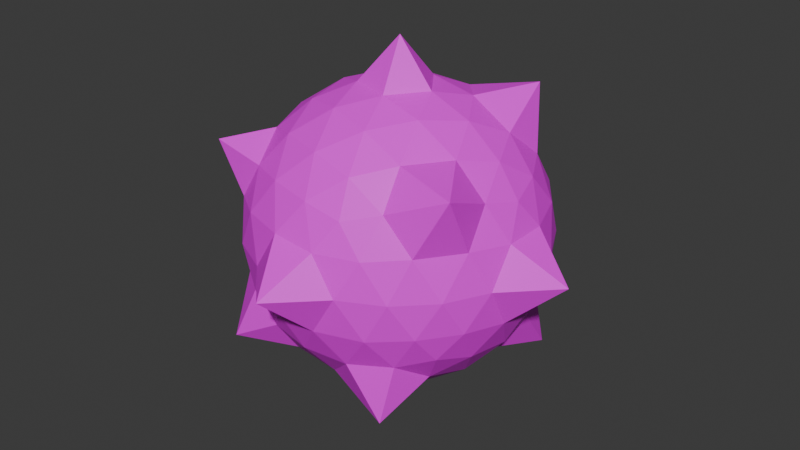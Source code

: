 # Source: player_4.blend  (saved by Blender 4.3.34; exported with 4.5.12 LTS)
import bpy
from mathutils import Matrix  # noqa: F401  (used for matrix-valued properties, if any)

bpy.ops.wm.read_factory_settings(use_empty=True)
scene = bpy.context.scene
scene.name = 'Scene'

# ---- collections
col_collection = bpy.data.collections.new('Collection'); scene.collection.children.link(col_collection)

# ---- images (referenced by path relative to the original .blend; pixels are not part of the script)
import os
ASSET_DIR = os.environ.get("B2B_ASSET_DIR", "")  # directory of the original .blend (textures are referenced by path, not embedded)
HERE = os.path.dirname(os.path.abspath(__file__))  # packed textures are extracted next to this script under _unpacked/

def load_image(name, relpath, width, height, colorspace="sRGB"):
    """Load a texture the original file referenced (path relative to the .blend, or extracted next to this script)."""
    p = next((c for c in (os.path.join(HERE, relpath), os.path.join(ASSET_DIR, relpath)) if relpath and os.path.exists(c)), "")
    if p:
        img = bpy.data.images.load(p, check_existing=True)
        img.name = name
    else:  # same state as the original file: an image datablock whose file is absent (Cycles renders it pink)
        img = bpy.data.images.new(name, width, height)
        img.source = "FILE"
        img.filepath = "//" + (relpath or name)
    img.colorspace_settings.name = colorspace
    return img
img_color_palette_png_001 = load_image('color-palette.png.001', 'color-palette.png', 1024, 1024, 'sRGB')

# ---- materials (node trees are filled in below, after node groups)
mat_material = bpy.data.materials.new('Material')
mat_material.alpha_threshold = 0.0
mat_material.roughness = 0.5
mat_material.line_color = (0.0, 0.0, 0.0, 1.0)

# ---- material node trees
mat_material.use_nodes = True; mat_material.node_tree.nodes.clear()
_N = mat_material.node_tree.nodes; _L = mat_material.node_tree.links
n0 = _N.new('ShaderNodeOutputMaterial'); n0.name = 'Material Output'; n0.location = (300, 300)
n1 = _N.new('ShaderNodeBsdfPrincipled'); n1.name = 'Principled BSDF'; n1.location = (10, 300)
n1.inputs[3].default_value = 1.45
n2 = _N.new('ShaderNodeTexImage'); n2.name = 'Image Texture'; n2.location = (-280, 260)
n2.image = img_color_palette_png_001
_L.new(n1.outputs[0], n0.inputs[0])
_L.new(n2.outputs[0], n1.inputs[0])
n0.is_active_output = True

# ---- world
world_world = bpy.data.worlds.new('World'); scene.world = world_world
world_world.use_nodes = True; world_world.node_tree.nodes.clear()
_N = world_world.node_tree.nodes; _L = world_world.node_tree.links
n0 = _N.new('ShaderNodeOutputWorld'); n0.name = 'World Output'; n0.location = (300, 300)
n1 = _N.new('ShaderNodeBackground'); n1.name = 'Background'; n1.location = (10, 300)
n1.inputs[0].default_value = (0.05088, 0.05088, 0.05088, 1.0)
_L.new(n1.outputs[0], n0.inputs[0])
n0.is_active_output = True
world_world.color = (0.05088, 0.05088, 0.05088)
world_world.sun_shadow_jitter_overblur = 0.0

# ---- meshes
me_icosphere = bpy.data.meshes.new('Icosphere')
me_icosphere.from_pydata([(0.006016, 0.003369, -1.258), (0.7236, -0.5257, -0.4472), (-0.2764, -0.8506, -0.4472), (-0.8944, 0.0, -0.4472), (-0.2764, 0.8506, -0.4472), (0.7236, 0.5257, -0.4472), (0.2764, -0.8506, 0.4472), (-0.9075, -0.6603, 0.5685), (-0.7236, 0.5257, 0.4472), (0.2764, 0.8506, 0.4472), (0.8944, 0.0, 0.4472), (0.006016, 0.003369, 1.266), (-0.2328, -0.7166, -0.6575), (-0.1625, -0.5, -0.8507), (-0.07761, -0.2389, -0.9679), (0.2032, -0.1476, -0.9679), (0.4253, -0.309, -0.8507), (0.6095, -0.4429, -0.6575), (0.5319, -0.6817, -0.5023), (0.2629, -0.809, -0.5257), (-0.02964, -0.8642, -0.5023), (0.8127, 0.2952, -0.5023), (0.8506, 0.0, -0.5257), (0.8127, -0.2952, -0.5023), (0.2032, 0.1476, -0.9679), (0.4253, 0.309, -0.8507), (0.7755, 0.5624, -0.8261), (-0.7534, 0.0, -0.6575), (-0.5257, 0.0, -0.8507), (-0.2511, 0.0, -0.9679), (-0.6049, -0.9012, -0.6302), (-0.6882, -0.5, -0.5257), (-0.8311, -0.2389, -0.5023), (-0.2328, 0.7166, -0.6575), (-0.1625, 0.5, -0.8507), (-0.07761, 0.2389, -0.9679), (-0.8311, 0.2389, -0.5023), (-0.8628, 0.6346, -0.6597), (-0.484, 0.7166, -0.5023), (-0.02964, 0.8642, -0.5023), (0.2629, 0.809, -0.5257), (0.5319, 0.6817, -0.5023), (0.9566, -0.1476, 0.2511), (0.9511, -0.309, -1.752e-08), (0.8607, -0.4429, -0.2512), (0.8607, 0.4429, -0.2512), (0.9511, 0.309, 1.752e-08), (0.9566, 0.1476, 0.2511), (0.1552, -0.9554, 0.2512), (0.006016, -1.259, 0.003941), (-0.1552, -0.9554, -0.2512), (0.6872, -0.6817, -0.2512), (0.5878, -0.809, 1.752e-08), (0.436, -0.8642, 0.2512), (-0.8607, -0.4429, 0.2512), (-0.9511, -0.309, -1.752e-08), (-0.9566, -0.1476, -0.2511), (-0.436, -0.8642, -0.2512), (-0.5878, -0.809, 1.752e-08), (-0.6872, -0.6817, 0.2512), (-0.6872, 0.6817, 0.2512), (-0.5878, 0.809, -1.752e-08), (-0.436, 0.8642, -0.2512), (-0.9566, 0.1476, -0.2511), (-0.9511, 0.309, 1.752e-08), (-0.8607, 0.4429, 0.2512), (0.436, 0.8642, 0.2512), (0.5878, 0.809, -1.752e-08), (0.6872, 0.6817, -0.2512), (-0.1552, 0.9554, -0.2512), (0.006016, 1.266, 0.003942), (0.1552, 0.9554, 0.2512), (0.8311, -0.2389, 0.5023), (0.8748, -0.6278, 0.6676), (0.484, -0.7166, 0.5023), (0.02964, -0.8642, 0.5023), (-0.2629, -0.809, 0.5257), (-0.5319, -0.6817, 0.5023), (-0.8127, -0.2952, 0.5023), (-0.8506, 0.0, 0.5257), (-0.8127, 0.2952, 0.5023), (-0.6655, 0.864, 0.638), (-0.2629, 0.809, 0.5257), (0.02964, 0.8642, 0.5023), (0.484, 0.7166, 0.5023), (0.6882, 0.5, 0.5257), (0.8311, 0.2389, 0.5023), (0.07761, -0.2389, 0.9679), (0.1625, -0.5, 0.8507), (0.2328, -0.7166, 0.6575), (0.7534, 0.0, 0.6575), (0.5257, 0.0, 0.8507), (0.2511, 0.0, 0.9679), (-0.2032, -0.1476, 0.9679), (-0.4253, -0.309, 0.8507), (-0.6095, -0.4429, 0.6575), (-0.2032, 0.1476, 0.9679), (-0.4253, 0.309, 0.8507), (-0.6095, 0.4429, 0.6575), (0.07761, 0.2389, 0.9679), (0.1625, 0.5, 0.8507), (0.2328, 0.7166, 0.6575), (0.3618, 0.2629, 0.8944), (0.6382, 0.2629, 0.7236), (0.5706, 0.667, 0.9174), (-0.1382, 0.4253, 0.8944), (-0.05279, 0.6882, 0.7236), (-0.3618, 0.5878, 0.7236), (-0.4472, 0.0, 0.8944), (-0.6708, 0.1625, 0.7236), (-0.6708, -0.1625, 0.7236), (-0.1382, -0.4253, 0.8944), (-0.3618, -0.5878, 0.7236), (-0.05279, -0.6882, 0.7236), (0.3618, -0.2629, 0.8944), (0.4472, -0.5257, 0.7236), (0.6382, -0.2629, 0.7236), (0.8618, 0.4253, 0.2764), (0.809, 0.5878, 0.0), (0.6708, 0.6882, 0.2764), (-0.1382, 0.9511, 0.2764), (-0.309, 0.9511, -4.92e-07), (-0.4472, 0.8506, 0.2764), (-0.9472, 0.1625, 0.2764), (-1.256, 0.003369, 0.003942), (-0.9472, -0.1625, 0.2764), (-0.4472, -0.8506, 0.2764), (-0.309, -0.9511, -7.872e-07), (-0.1382, -0.9511, 0.2764), (0.6708, -0.6882, 0.2764), (0.809, -0.5878, -1.902e-06), (0.8618, -0.4253, 0.2764), (0.309, 0.9511, -2.615e-14), (0.4472, 0.8506, -0.2764), (0.1382, 0.9511, -0.2764), (-0.809, 0.5878, -7.845e-14), (-0.6708, 0.6882, -0.2764), (-0.8618, 0.4253, -0.2764), (-0.809, -0.5878, 8.031e-14), (-0.8618, -0.4253, -0.2764), (-0.6708, -0.6882, -0.2764), (0.309, -0.9511, 2.802e-14), (0.1382, -0.9511, -0.2764), (0.4472, -0.8506, -0.2764), (1.268, 0.003369, 0.003941), (0.9472, -0.1625, -0.2764), (0.9472, 0.1625, -0.2764), (0.3618, 0.5878, -0.7236), (0.1382, 0.4253, -0.8944), (0.05279, 0.6882, -0.7236), (-0.4472, 0.5257, -0.7236), (-0.3618, 0.2629, -0.8944), (-0.6382, 0.2629, -0.7236), (-0.6382, -0.2629, -0.7236), (-0.3618, -0.2629, -0.8944), (-0.4472, -0.5257, -0.7236), (0.6708, 0.1625, -0.7236), (0.6708, -0.1625, -0.7236), (0.4472, -7.38e-07, -0.8944), (0.05279, -0.6882, -0.7236), (0.1382, -0.4253, -0.8944), (0.4628, -0.7386, -0.9095)], [], [(0, 15, 14), (1, 17, 23), (0, 14, 29), (0, 29, 35), (0, 35, 24), (1, 23, 44), (2, 20, 50), (3, 32, 56), (4, 38, 62), (5, 41, 68), (1, 44, 51), (2, 50, 57), (3, 56, 63), (4, 62, 69), (5, 68, 45), (6, 74, 89), (7, 77, 95), (8, 80, 98), (9, 83, 101), (10, 86, 90), (92, 99, 11), (91, 102, 92), (90, 103, 91), (92, 102, 99), (102, 100, 99), (91, 103, 102), (103, 104, 102), (102, 104, 100), (104, 101, 100), (90, 86, 103), (86, 85, 103), (103, 85, 104), (85, 84, 104), (104, 84, 101), (84, 9, 101), (99, 96, 11), (100, 105, 99), (101, 106, 100), (99, 105, 96), (105, 97, 96), (100, 106, 105), (106, 107, 105), (105, 107, 97), (107, 98, 97), (101, 83, 106), (83, 82, 106), (106, 82, 107), (82, 81, 107), (107, 81, 98), (81, 8, 98), (96, 93, 11), (97, 108, 96), (98, 109, 97), (96, 108, 93), (108, 94, 93), (97, 109, 108), (109, 110, 108), (108, 110, 94), (110, 95, 94), (98, 80, 109), (80, 79, 109), (109, 79, 110), (79, 78, 110), (110, 78, 95), (78, 7, 95), (93, 87, 11), (94, 111, 93), (95, 112, 94), (93, 111, 87), (111, 88, 87), (94, 112, 111), (112, 113, 111), (111, 113, 88), (113, 89, 88), (95, 77, 112), (77, 76, 112), (112, 76, 113), (76, 75, 113), (113, 75, 89), (75, 6, 89), (87, 92, 11), (88, 114, 87), (89, 115, 88), (87, 114, 92), (114, 91, 92), (88, 115, 114), (115, 116, 114), (114, 116, 91), (116, 90, 91), (89, 74, 115), (74, 73, 115), (115, 73, 116), (73, 72, 116), (116, 72, 90), (72, 10, 90), (47, 86, 10), (46, 117, 47), (45, 118, 46), (47, 117, 86), (117, 85, 86), (46, 118, 117), (118, 119, 117), (117, 119, 85), (119, 84, 85), (45, 68, 118), (68, 67, 118), (118, 67, 119), (67, 66, 119), (119, 66, 84), (66, 9, 84), (71, 83, 9), (70, 120, 71), (69, 121, 70), (71, 120, 83), (120, 82, 83), (70, 121, 120), (121, 122, 120), (120, 122, 82), (122, 81, 82), (69, 62, 121), (62, 61, 121), (121, 61, 122), (61, 60, 122), (122, 60, 81), (60, 8, 81), (65, 80, 8), (64, 123, 65), (63, 124, 64), (65, 123, 80), (123, 79, 80), (64, 124, 123), (124, 125, 123), (123, 125, 79), (125, 78, 79), (63, 56, 124), (56, 55, 124), (124, 55, 125), (55, 54, 125), (125, 54, 78), (54, 7, 78), (59, 77, 7), (58, 126, 59), (57, 127, 58), (59, 126, 77), (126, 76, 77), (58, 127, 126), (127, 128, 126), (126, 128, 76), (128, 75, 76), (57, 50, 127), (50, 49, 127), (127, 49, 128), (49, 48, 128), (128, 48, 75), (48, 6, 75), (53, 74, 6), (52, 129, 53), (51, 130, 52), (53, 129, 74), (129, 73, 74), (52, 130, 129), (130, 131, 129), (129, 131, 73), (131, 72, 73), (51, 44, 130), (44, 43, 130), (130, 43, 131), (43, 42, 131), (131, 42, 72), (42, 10, 72), (66, 71, 9), (67, 132, 66), (68, 133, 67), (66, 132, 71), (132, 70, 71), (67, 133, 132), (133, 134, 132), (132, 134, 70), (134, 69, 70), (68, 41, 133), (41, 40, 133), (133, 40, 134), (40, 39, 134), (134, 39, 69), (39, 4, 69), (60, 65, 8), (61, 135, 60), (62, 136, 61), (60, 135, 65), (135, 64, 65), (61, 136, 135), (136, 137, 135), (135, 137, 64), (137, 63, 64), (62, 38, 136), (38, 37, 136), (136, 37, 137), (37, 36, 137), (137, 36, 63), (36, 3, 63), (54, 59, 7), (55, 138, 54), (56, 139, 55), (54, 138, 59), (138, 58, 59), (55, 139, 138), (139, 140, 138), (138, 140, 58), (140, 57, 58), (56, 32, 139), (32, 31, 139), (139, 31, 140), (31, 30, 140), (140, 30, 57), (30, 2, 57), (48, 53, 6), (49, 141, 48), (50, 142, 49), (48, 141, 53), (141, 52, 53), (49, 142, 141), (142, 143, 141), (141, 143, 52), (143, 51, 52), (50, 20, 142), (20, 19, 142), (142, 19, 143), (19, 18, 143), (143, 18, 51), (18, 1, 51), (42, 47, 10), (43, 144, 42), (44, 145, 43), (42, 144, 47), (144, 46, 47), (43, 145, 144), (145, 146, 144), (144, 146, 46), (146, 45, 46), (44, 23, 145), (23, 22, 145), (145, 22, 146), (22, 21, 146), (146, 21, 45), (21, 5, 45), (26, 41, 5), (25, 147, 26), (24, 148, 25), (26, 147, 41), (147, 40, 41), (25, 148, 147), (148, 149, 147), (147, 149, 40), (149, 39, 40), (24, 35, 148), (35, 34, 148), (148, 34, 149), (34, 33, 149), (149, 33, 39), (33, 4, 39), (33, 38, 4), (34, 150, 33), (35, 151, 34), (33, 150, 38), (150, 37, 38), (34, 151, 150), (151, 152, 150), (150, 152, 37), (152, 36, 37), (35, 29, 151), (29, 28, 151), (151, 28, 152), (28, 27, 152), (152, 27, 36), (27, 3, 36), (27, 32, 3), (28, 153, 27), (29, 154, 28), (27, 153, 32), (153, 31, 32), (28, 154, 153), (154, 155, 153), (153, 155, 31), (155, 30, 31), (29, 14, 154), (14, 13, 154), (154, 13, 155), (13, 12, 155), (155, 12, 30), (12, 2, 30), (21, 26, 5), (22, 156, 21), (23, 157, 22), (21, 156, 26), (156, 25, 26), (22, 157, 156), (157, 158, 156), (156, 158, 25), (158, 24, 25), (23, 17, 157), (17, 16, 157), (157, 16, 158), (16, 15, 158), (158, 15, 24), (15, 0, 24), (12, 20, 2), (13, 159, 12), (14, 160, 13), (12, 159, 20), (159, 19, 20), (13, 160, 159), (160, 161, 159), (159, 161, 19), (161, 18, 19), (14, 15, 160), (15, 16, 160), (160, 16, 161), (16, 17, 161), (161, 17, 18), (17, 1, 18)])
_uv = me_icosphere.uv_layers.new(name='UVMap')
_uv.uv.foreach_set('vector', [0.1684, 0.5371, 0.1672, 0.5353, 0.1689, 0.5353, 0.7168, 0.6738, 0.7153, 0.6741, 0.7161, 0.6725, 0.1569, 0.5227, 0.1558, 0.521, 0.1574, 0.5204, 0.1569, 0.5227, 0.1574, 0.5204, 0.1587, 0.5215, 0.1773, 0.5168, 0.1758, 0.5157, 0.1773, 0.5148, 0.7168, 0.6738, 0.7161, 0.6725, 0.7177, 0.6726, 0.7276, 0.6612, 0.7277, 0.6627, 0.7263, 0.6618, 0.7154, 0.6497, 0.7138, 0.6499, 0.7147, 0.6485, 0.7232, 0.6551, 0.7221, 0.6555, 0.7221, 0.654, 0.7295, 0.6544, 0.7283, 0.6549, 0.729, 0.6533, 0.718, 0.6118, 0.719, 0.6106, 0.7191, 0.6122, 0.7276, 0.6612, 0.7263, 0.6618, 0.7265, 0.6601, 0.7154, 0.6497, 0.7147, 0.6485, 0.7165, 0.6488, 0.7232, 0.6551, 0.7221, 0.654, 0.7237, 0.6539, 0.7134, 0.6683, 0.7135, 0.6672, 0.7149, 0.668, 0.7218, 0.664, 0.7213, 0.6653, 0.7205, 0.6636, 0.1668, 0.5354, 0.1668, 0.5374, 0.1653, 0.5364, 0.7169, 0.6598, 0.7163, 0.6612, 0.7154, 0.6596, 0.726, 0.6494, 0.7244, 0.6492, 0.7257, 0.6481, 0.7361, 0.6018, 0.7346, 0.6017, 0.7357, 0.6003, 0.1764, 0.5247, 0.1748, 0.5244, 0.1757, 0.5225, 0.7339, 0.6606, 0.7321, 0.6602, 0.7334, 0.659, 0.7344, 0.6624, 0.7327, 0.6621, 0.7339, 0.6606, 0.7334, 0.659, 0.7321, 0.6602, 0.7319, 0.6586, 0.7321, 0.6602, 0.7306, 0.6599, 0.7319, 0.6586, 0.7339, 0.6606, 0.7327, 0.6621, 0.7321, 0.6602, 0.1756, 0.5279, 0.1729, 0.5276, 0.1751, 0.526, 0.1733, 0.5148, 0.1733, 0.5121, 0.1748, 0.5138, 0.1733, 0.5121, 0.1758, 0.5128, 0.1748, 0.5138, 0.7357, 0.6003, 0.7346, 0.6017, 0.7339, 0.6, 0.7346, 0.6017, 0.7329, 0.6014, 0.7339, 0.6, 0.1756, 0.5279, 0.1746, 0.5293, 0.1729, 0.5276, 0.1717, 0.5143, 0.1703, 0.5147, 0.1706, 0.5121, 0.1706, 0.5121, 0.1703, 0.5147, 0.1687, 0.5138, 0.7273, 0.6489, 0.726, 0.6494, 0.7257, 0.6481, 0.1774, 0.514, 0.1758, 0.5138, 0.1774, 0.5121, 0.7306, 0.6599, 0.7306, 0.6582, 0.7319, 0.6586, 0.7257, 0.6481, 0.724, 0.6478, 0.7254, 0.6468, 0.711, 0.6586, 0.7126, 0.6583, 0.7118, 0.6598, 0.7126, 0.6583, 0.7135, 0.6596, 0.7118, 0.6598, 0.7119, 0.6573, 0.7137, 0.657, 0.7126, 0.6583, 0.7137, 0.657, 0.7146, 0.6582, 0.7126, 0.6583, 0.7126, 0.6583, 0.7146, 0.6582, 0.7135, 0.6596, 0.7146, 0.6582, 0.7154, 0.6596, 0.7135, 0.6596, 0.7257, 0.6481, 0.7244, 0.6492, 0.724, 0.6478, 0.7244, 0.6492, 0.7227, 0.6492, 0.724, 0.6478, 0.724, 0.6478, 0.7227, 0.6492, 0.7222, 0.6479, 0.1751, 0.5215, 0.1768, 0.52, 0.1768, 0.5219, 0.1576, 0.524, 0.1598, 0.5233, 0.1583, 0.5254, 0.1598, 0.5233, 0.1598, 0.5256, 0.1583, 0.5254, 0.1548, 0.5256, 0.1539, 0.5271, 0.1524, 0.5253, 0.7135, 0.6596, 0.7126, 0.6612, 0.7118, 0.6598, 0.7154, 0.6596, 0.7146, 0.6612, 0.7135, 0.6596, 0.7118, 0.6598, 0.7126, 0.6612, 0.7109, 0.6614, 0.7126, 0.6612, 0.7118, 0.6629, 0.7109, 0.6614, 0.7135, 0.6596, 0.7146, 0.6612, 0.7126, 0.6612, 0.7158, 0.5991, 0.7148, 0.6009, 0.7138, 0.5992, 0.7126, 0.6612, 0.7136, 0.6629, 0.7118, 0.6629, 0.7136, 0.6629, 0.7128, 0.6644, 0.7118, 0.6629, 0.7166, 0.5976, 0.7176, 0.5991, 0.7158, 0.5991, 0.7176, 0.5991, 0.7168, 0.6008, 0.7158, 0.5991, 0.7158, 0.5991, 0.7168, 0.6008, 0.7148, 0.6009, 0.7155, 0.6628, 0.7146, 0.6644, 0.7136, 0.6629, 0.7136, 0.6629, 0.7146, 0.6644, 0.7128, 0.6644, 0.1576, 0.5302, 0.1567, 0.5322, 0.1558, 0.5302, 0.1726, 0.5371, 0.1709, 0.5371, 0.1713, 0.5352, 0.7118, 0.6629, 0.7102, 0.6629, 0.7109, 0.6614, 0.7128, 0.6644, 0.7112, 0.6645, 0.7118, 0.6629, 0.7109, 0.6614, 0.7102, 0.6629, 0.7096, 0.6612, 0.7368, 0.5947, 0.7377, 0.5961, 0.7359, 0.5957, 0.7118, 0.6629, 0.7112, 0.6645, 0.7102, 0.6629, 0.7125, 0.6025, 0.711, 0.6024, 0.7114, 0.6008, 0.7368, 0.5947, 0.7387, 0.5952, 0.7377, 0.5961, 0.7387, 0.5952, 0.7393, 0.5967, 0.7377, 0.5961, 0.7128, 0.6644, 0.7125, 0.6658, 0.7112, 0.6645, 0.7219, 0.6591, 0.7216, 0.6607, 0.7205, 0.66, 0.7217, 0.5979, 0.7228, 0.5986, 0.7215, 0.5998, 0.7216, 0.6607, 0.7216, 0.6625, 0.7203, 0.6619, 0.7203, 0.6619, 0.7216, 0.6625, 0.7205, 0.6636, 0.7216, 0.6625, 0.7218, 0.664, 0.7205, 0.6636, 0.1776, 0.5235, 0.1764, 0.5247, 0.1757, 0.5225, 0.7377, 0.5961, 0.7364, 0.5972, 0.7359, 0.5957, 0.7393, 0.5967, 0.7383, 0.5978, 0.7377, 0.5961, 0.7346, 0.6578, 0.7352, 0.6593, 0.7334, 0.659, 0.7352, 0.6593, 0.7339, 0.6606, 0.7334, 0.659, 0.7377, 0.5961, 0.7383, 0.5978, 0.7364, 0.5972, 0.7371, 0.6598, 0.7357, 0.6612, 0.7352, 0.6593, 0.7352, 0.6593, 0.7357, 0.6612, 0.7339, 0.6606, 0.7357, 0.6612, 0.7344, 0.6624, 0.7339, 0.6606, 0.7381, 0.6588, 0.7386, 0.6605, 0.7371, 0.6598, 0.1643, 0.531, 0.163, 0.5333, 0.163, 0.5307, 0.18, 0.5256, 0.1812, 0.5276, 0.1787, 0.5269, 0.1812, 0.5276, 0.1791, 0.5287, 0.1787, 0.5269, 0.7357, 0.6612, 0.7361, 0.6629, 0.7344, 0.6624, 0.7374, 0.6008, 0.7361, 0.6018, 0.7357, 0.6003, 0.7344, 0.6651, 0.7333, 0.6637, 0.7349, 0.6638, 0.735, 0.6043, 0.7338, 0.603, 0.7356, 0.603, 0.7149, 0.668, 0.7152, 0.6669, 0.7166, 0.668, 0.7344, 0.6651, 0.7326, 0.6651, 0.7333, 0.6637, 0.7326, 0.6651, 0.7316, 0.6635, 0.7333, 0.6637, 0.735, 0.6043, 0.7332, 0.6041, 0.7338, 0.603, 0.7297, 0.6517, 0.7286, 0.6501, 0.73, 0.6499, 0.7326, 0.6651, 0.7309, 0.6647, 0.7316, 0.6635, 0.7286, 0.6501, 0.7273, 0.6489, 0.7288, 0.6485, 0.7303, 0.6531, 0.729, 0.6533, 0.7297, 0.6517, 0.729, 0.6533, 0.7282, 0.6519, 0.7297, 0.6517, 0.7297, 0.6517, 0.7282, 0.6519, 0.7286, 0.6501, 0.7282, 0.6519, 0.727, 0.6505, 0.7286, 0.6501, 0.7286, 0.6501, 0.727, 0.6505, 0.7273, 0.6489, 0.727, 0.6505, 0.726, 0.6494, 0.7273, 0.6489, 0.7252, 0.6507, 0.7244, 0.6492, 0.726, 0.6494, 0.1671, 0.5182, 0.1664, 0.5165, 0.1682, 0.5165, 0.1739, 0.5343, 0.1729, 0.533, 0.1754, 0.533, 0.7252, 0.6507, 0.7235, 0.6507, 0.7244, 0.6492, 0.7235, 0.6507, 0.7227, 0.6492, 0.7244, 0.6492, 0.1672, 0.5354, 0.1653, 0.5339, 0.1672, 0.5333, 0.7226, 0.6525, 0.7217, 0.6508, 0.7235, 0.6507, 0.7235, 0.6507, 0.7217, 0.6508, 0.7227, 0.6492, 0.1647, 0.5166, 0.1631, 0.5145, 0.1657, 0.515, 0.7237, 0.6539, 0.7221, 0.654, 0.7226, 0.6525, 0.7221, 0.654, 0.7211, 0.6525, 0.7226, 0.6525, 0.7226, 0.6525, 0.7211, 0.6525, 0.7217, 0.6508, 0.7211, 0.6525, 0.7205, 0.651, 0.7217, 0.6508, 0.1647, 0.5166, 0.1634, 0.5168, 0.1631, 0.5145, 0.1609, 0.5251, 0.1598, 0.5256, 0.1598, 0.5233, 0.7179, 0.6609, 0.7163, 0.6612, 0.7169, 0.6598, 0.7188, 0.6623, 0.7173, 0.6626, 0.7179, 0.6609, 0.1594, 0.5146, 0.159, 0.5121, 0.1606, 0.5139, 0.7179, 0.6609, 0.7173, 0.6626, 0.7163, 0.6612, 0.7173, 0.6626, 0.7155, 0.6628, 0.7163, 0.6612, 0.1618, 0.5281, 0.1621, 0.5304, 0.1603, 0.5284, 0.1621, 0.5304, 0.1594, 0.5302, 0.1603, 0.5284, 0.7173, 0.6626, 0.7164, 0.6644, 0.7155, 0.6628, 0.7164, 0.6644, 0.7146, 0.6644, 0.7155, 0.6628, 0.1594, 0.5146, 0.1577, 0.5143, 0.159, 0.5121, 0.1577, 0.5143, 0.1569, 0.5132, 0.159, 0.5121, 0.1621, 0.5304, 0.16, 0.5315, 0.1594, 0.5302, 0.7171, 0.6657, 0.7154, 0.6657, 0.7164, 0.6644, 0.7164, 0.6644, 0.7154, 0.6657, 0.7146, 0.6644, 0.1583, 0.5315, 0.1567, 0.5322, 0.1576, 0.5302, 0.1665, 0.5241, 0.1649, 0.5249, 0.1647, 0.5225, 0.725, 0.659, 0.7232, 0.6597, 0.7235, 0.6583, 0.7265, 0.6601, 0.7248, 0.6607, 0.725, 0.659, 0.7235, 0.6583, 0.7232, 0.6597, 0.7219, 0.6591, 0.7232, 0.6597, 0.7216, 0.6607, 0.7219, 0.6591, 0.725, 0.659, 0.7248, 0.6607, 0.7232, 0.6597, 0.7248, 0.6607, 0.7231, 0.6616, 0.7232, 0.6597, 0.7232, 0.6597, 0.7231, 0.6616, 0.7216, 0.6607, 0.7231, 0.6616, 0.7216, 0.6625, 0.7216, 0.6607, 0.7265, 0.6601, 0.7263, 0.6618, 0.7248, 0.6607, 0.1771, 0.5185, 0.1758, 0.5198, 0.1758, 0.5174, 0.1728, 0.5339, 0.1709, 0.5352, 0.1709, 0.5333, 0.1653, 0.536, 0.1642, 0.5343, 0.1653, 0.5333, 0.7231, 0.6616, 0.723, 0.6634, 0.7216, 0.6625, 0.723, 0.6634, 0.7218, 0.664, 0.7216, 0.6625, 0.7241, 0.603, 0.7225, 0.6032, 0.723, 0.6019, 0.7255, 0.6041, 0.7238, 0.6045, 0.7241, 0.603, 0.7258, 0.667, 0.7242, 0.6676, 0.7243, 0.6662, 0.7241, 0.603, 0.7238, 0.6045, 0.7225, 0.6032, 0.1655, 0.5323, 0.163, 0.5333, 0.1643, 0.531, 0.7243, 0.6662, 0.7242, 0.6676, 0.7226, 0.6665, 0.7389, 0.6641, 0.7376, 0.6636, 0.7389, 0.6622, 0.1758, 0.52, 0.1743, 0.519, 0.1758, 0.5174, 0.1743, 0.519, 0.1733, 0.518, 0.1758, 0.5174, 0.7191, 0.6122, 0.719, 0.6106, 0.7202, 0.6109, 0.7177, 0.6726, 0.7186, 0.6712, 0.719, 0.673, 0.7389, 0.6641, 0.7374, 0.6652, 0.7376, 0.6636, 0.7374, 0.6652, 0.7361, 0.6646, 0.7376, 0.6636, 0.7376, 0.6636, 0.7361, 0.6646, 0.7361, 0.6629, 0.7361, 0.6646, 0.7349, 0.6638, 0.7361, 0.6629, 0.727, 0.6505, 0.7252, 0.6507, 0.726, 0.6494, 0.7282, 0.6519, 0.7263, 0.6521, 0.727, 0.6505, 0.7303, 0.5913, 0.7287, 0.5916, 0.7294, 0.5899, 0.727, 0.6505, 0.7263, 0.6521, 0.7252, 0.6507, 0.1693, 0.5179, 0.1671, 0.5182, 0.1682, 0.5165, 0.7282, 0.6519, 0.7274, 0.6537, 0.7263, 0.6521, 0.7274, 0.6537, 0.7255, 0.6539, 0.7263, 0.6521, 0.1693, 0.5179, 0.1684, 0.5197, 0.1671, 0.5182, 0.1749, 0.5355, 0.1739, 0.5343, 0.1754, 0.533, 0.7303, 0.5913, 0.7295, 0.5929, 0.7287, 0.5916, 0.7295, 0.5929, 0.7277, 0.5932, 0.7287, 0.5916, 0.7274, 0.6537, 0.7265, 0.6553, 0.7255, 0.6539, 0.7265, 0.6553, 0.7247, 0.6553, 0.7255, 0.6539, 0.7255, 0.6539, 0.7247, 0.6553, 0.7237, 0.6539, 0.7247, 0.6553, 0.7232, 0.6551, 0.7237, 0.6539, 0.7179, 0.6593, 0.7179, 0.6609, 0.7169, 0.6598, 0.7189, 0.6588, 0.7191, 0.6605, 0.7179, 0.6593, 0.7221, 0.654, 0.7209, 0.6542, 0.7211, 0.6525, 0.7179, 0.6593, 0.7191, 0.6605, 0.7179, 0.6609, 0.7191, 0.6605, 0.7188, 0.6623, 0.7179, 0.6609, 0.7211, 0.6525, 0.7209, 0.6542, 0.72, 0.6525, 0.7195, 0.6509, 0.718, 0.6497, 0.7192, 0.6491, 0.7192, 0.6491, 0.718, 0.6497, 0.7176, 0.6481, 0.718, 0.6497, 0.7165, 0.6488, 0.7176, 0.6481, 0.7221, 0.654, 0.7221, 0.6555, 0.7209, 0.6542, 0.1651, 0.5213, 0.163, 0.5224, 0.1638, 0.52, 0.1709, 0.5337, 0.1691, 0.5355, 0.1691, 0.5333, 0.162, 0.5171, 0.1597, 0.5162, 0.161, 0.5155, 0.718, 0.6497, 0.7167, 0.6504, 0.7165, 0.6488, 0.7167, 0.6504, 0.7154, 0.6497, 0.7165, 0.6488, 0.177, 0.5368, 0.1754, 0.5365, 0.177, 0.5349, 0.7183, 0.6036, 0.717, 0.6048, 0.7166, 0.6037, 0.7147, 0.6485, 0.7129, 0.6487, 0.7139, 0.6474, 0.7166, 0.6037, 0.717, 0.6048, 0.7153, 0.6046, 0.7264, 0.5956, 0.7262, 0.5969, 0.7248, 0.5962, 0.7139, 0.6474, 0.7129, 0.6487, 0.7121, 0.6477, 0.7141, 0.5866, 0.7124, 0.5872, 0.7134, 0.5857, 0.7264, 0.5956, 0.728, 0.5966, 0.7262, 0.5969, 0.7268, 0.6587, 0.7265, 0.6601, 0.725, 0.659, 0.7147, 0.6485, 0.7138, 0.6499, 0.7129, 0.6487, 0.7138, 0.6499, 0.7121, 0.6504, 0.7129, 0.6487, 0.7129, 0.6487, 0.7121, 0.6504, 0.7112, 0.6493, 0.1551, 0.5161, 0.1525, 0.5165, 0.1541, 0.5151, 0.1697, 0.5245, 0.1718, 0.525, 0.1694, 0.5259, 0.1718, 0.525, 0.1705, 0.527, 0.1694, 0.5259, 0.7243, 0.6013, 0.7241, 0.603, 0.723, 0.6019, 0.1653, 0.536, 0.163, 0.5355, 0.1642, 0.5343, 0.1692, 0.5276, 0.1692, 0.5294, 0.1676, 0.5284, 0.7243, 0.6013, 0.7257, 0.6024, 0.7241, 0.603, 0.7257, 0.6024, 0.7255, 0.6041, 0.7241, 0.603, 0.1684, 0.5333, 0.1691, 0.5353, 0.1672, 0.5353, 0.7263, 0.6636, 0.7261, 0.6655, 0.7245, 0.6645, 0.7245, 0.6645, 0.7261, 0.6655, 0.7243, 0.6662, 0.7261, 0.6655, 0.7258, 0.667, 0.7243, 0.6662, 0.7263, 0.6618, 0.7277, 0.6627, 0.7263, 0.6636, 0.7277, 0.6627, 0.7277, 0.6645, 0.7263, 0.6636, 0.7263, 0.6636, 0.7277, 0.6645, 0.7261, 0.6655, 0.7277, 0.6645, 0.7274, 0.6662, 0.7261, 0.6655, 0.7273, 0.6034, 0.7286, 0.6041, 0.727, 0.6049, 0.7164, 0.6752, 0.7168, 0.6738, 0.7179, 0.6743, 0.7361, 0.6646, 0.7344, 0.6651, 0.7349, 0.6638, 0.1804, 0.531, 0.1789, 0.533, 0.1791, 0.5304, 0.7177, 0.6726, 0.717, 0.671, 0.7186, 0.6712, 0.1791, 0.5304, 0.1789, 0.533, 0.1773, 0.5309, 0.1758, 0.5148, 0.1741, 0.5162, 0.1733, 0.5148, 0.1616, 0.537, 0.16, 0.5368, 0.1617, 0.5345, 0.16, 0.5368, 0.159, 0.5351, 0.1617, 0.5345, 0.1758, 0.5148, 0.1751, 0.5174, 0.1741, 0.5162, 0.716, 0.6693, 0.7149, 0.668, 0.7166, 0.668, 0.7177, 0.6726, 0.7161, 0.6725, 0.717, 0.671, 0.7161, 0.6725, 0.7152, 0.6709, 0.717, 0.671, 0.717, 0.671, 0.7152, 0.6709, 0.716, 0.6693, 0.7152, 0.6709, 0.7142, 0.6694, 0.716, 0.6693, 0.716, 0.6693, 0.7142, 0.6694, 0.7149, 0.668, 0.7142, 0.6694, 0.7134, 0.6683, 0.7149, 0.668, 0.173, 0.5225, 0.1712, 0.5207, 0.1725, 0.5202, 0.1733, 0.52, 0.1751, 0.5207, 0.1733, 0.5223, 0.7108, 0.6727, 0.7099, 0.6713, 0.7115, 0.6711, 0.173, 0.5225, 0.1704, 0.5221, 0.1712, 0.5207, 0.7275, 0.6563, 0.7265, 0.6553, 0.7283, 0.6549, 0.7115, 0.6711, 0.7099, 0.6713, 0.7108, 0.6695, 0.7099, 0.6713, 0.7094, 0.6698, 0.7108, 0.6695, 0.7275, 0.6563, 0.7255, 0.6566, 0.7265, 0.6553, 0.7255, 0.6566, 0.7247, 0.6553, 0.7265, 0.6553, 0.7108, 0.6727, 0.7095, 0.6729, 0.7099, 0.6713, 0.7157, 0.6557, 0.7174, 0.6552, 0.7167, 0.6567, 0.7167, 0.6567, 0.7174, 0.6552, 0.7185, 0.656, 0.7174, 0.6552, 0.719, 0.6544, 0.7185, 0.656, 0.7255, 0.6566, 0.7237, 0.6563, 0.7247, 0.6553, 0.7237, 0.6563, 0.7232, 0.6551, 0.7247, 0.6553, 0.719, 0.6544, 0.7193, 0.6526, 0.72, 0.6536, 0.7174, 0.6552, 0.7179, 0.6534, 0.719, 0.6544, 0.7157, 0.6557, 0.7161, 0.6542, 0.7174, 0.6552, 0.719, 0.6544, 0.7179, 0.6534, 0.7193, 0.6526, 0.1656, 0.5225, 0.163, 0.5224, 0.1651, 0.5213, 0.7174, 0.6552, 0.7161, 0.6542, 0.7179, 0.6534, 0.7161, 0.6542, 0.7165, 0.6522, 0.7179, 0.6534, 0.1609, 0.5192, 0.1595, 0.518, 0.162, 0.5171, 0.1595, 0.518, 0.1597, 0.5162, 0.162, 0.5171, 0.7157, 0.6557, 0.7144, 0.6547, 0.7161, 0.6542, 0.7156, 0.5926, 0.716, 0.5909, 0.7174, 0.5921, 0.7174, 0.5921, 0.716, 0.5909, 0.7177, 0.5902, 0.716, 0.5909, 0.7163, 0.5891, 0.7177, 0.5902, 0.7165, 0.6522, 0.7151, 0.6511, 0.7167, 0.6504, 0.7151, 0.6511, 0.7154, 0.6497, 0.7167, 0.6504, 0.7151, 0.6511, 0.7138, 0.6499, 0.7154, 0.6497, 0.716, 0.5909, 0.7146, 0.5895, 0.7163, 0.5891, 0.7156, 0.5926, 0.7142, 0.5915, 0.716, 0.5909, 0.7151, 0.6511, 0.7133, 0.6516, 0.7138, 0.6499, 0.7133, 0.6516, 0.7121, 0.6504, 0.7138, 0.6499, 0.716, 0.5909, 0.7142, 0.5915, 0.7146, 0.5895, 0.7142, 0.5915, 0.7128, 0.5901, 0.7146, 0.5895, 0.7133, 0.6516, 0.7116, 0.6522, 0.7121, 0.6504, 0.1546, 0.518, 0.1525, 0.5165, 0.1551, 0.5161, 0.7144, 0.6547, 0.7128, 0.6552, 0.713, 0.6536, 0.7128, 0.6552, 0.7114, 0.6541, 0.713, 0.6536, 0.7142, 0.5915, 0.7127, 0.592, 0.7128, 0.5901, 0.7127, 0.592, 0.7116, 0.5907, 0.7128, 0.5901, 0.1754, 0.5332, 0.177, 0.533, 0.177, 0.5349, 0.1718, 0.5274, 0.1705, 0.527, 0.1718, 0.525, 0.1706, 0.536, 0.1691, 0.5373, 0.1691, 0.5355, 0.7152, 0.6709, 0.7133, 0.6709, 0.7142, 0.6694, 0.7174, 0.6104, 0.7156, 0.6106, 0.7165, 0.6089, 0.1572, 0.5352, 0.1563, 0.5367, 0.1549, 0.5346, 0.1563, 0.5367, 0.1544, 0.5369, 0.1549, 0.5346, 0.7152, 0.6709, 0.7144, 0.6726, 0.7133, 0.6709, 0.7156, 0.6106, 0.7136, 0.6106, 0.7145, 0.6089, 0.7133, 0.6709, 0.7124, 0.6727, 0.7115, 0.6711, 0.7124, 0.6727, 0.7108, 0.6727, 0.7115, 0.6711, 0.7161, 0.6725, 0.7153, 0.6741, 0.7144, 0.6726, 0.7153, 0.6741, 0.7135, 0.6743, 0.7144, 0.6726, 0.7156, 0.6106, 0.7147, 0.6122, 0.7136, 0.6106, 0.7135, 0.6743, 0.7117, 0.6742, 0.7124, 0.6727, 0.7124, 0.6727, 0.7117, 0.6742, 0.7108, 0.6727, 0.1547, 0.54, 0.1524, 0.5403, 0.1537, 0.5385, 0.7288, 0.6616, 0.7277, 0.6627, 0.7276, 0.6612, 0.7127, 0.592, 0.7114, 0.5923, 0.7116, 0.5907, 0.7128, 0.6552, 0.7116, 0.6557, 0.7114, 0.6541, 0.7288, 0.6616, 0.7291, 0.6634, 0.7277, 0.6627, 0.7291, 0.6634, 0.7277, 0.6645, 0.7277, 0.6627, 0.7114, 0.6541, 0.7116, 0.6557, 0.7102, 0.6544, 0.1546, 0.5215, 0.1524, 0.5227, 0.1532, 0.5202, 0.172, 0.5291, 0.1729, 0.5318, 0.1707, 0.5303, 0.1729, 0.5318, 0.1704, 0.5319, 0.1707, 0.5303, 0.711, 0.6754, 0.7117, 0.6742, 0.7127, 0.6757, 0.7117, 0.6742, 0.7135, 0.6743, 0.7127, 0.6757, 0.1556, 0.5415, 0.1564, 0.5401, 0.1577, 0.5423, 0.1564, 0.5401, 0.1583, 0.5399, 0.1577, 0.5423, 0.1577, 0.5423, 0.1583, 0.5399, 0.1594, 0.541, 0.7153, 0.6741, 0.7168, 0.6738, 0.7164, 0.6752])
me_icosphere.materials.append(mat_material)
me_icosphere.update()

# ---- objects
ob_main = bpy.data.objects.new('main', me_icosphere)

# ---- transforms, parenting, visibility, modifiers, constraints
ob_main.location = (0.0, 0.0, 0.0)

# ---- collection membership
col_collection.objects.link(ob_main)

# ---- scene / render settings (as saved in the file)
scene.frame_start = 1; scene.frame_end = 250; scene.frame_set(1)
scene.render.engine = 'BLENDER_EEVEE_NEXT'
bpy.context.view_layer.update()

# ---- added for rendering (the .blend has no active camera and no usable light): camera, sun
cam_auto = bpy.data.cameras.new('AutoCamera')
cam_auto.lens = 50.0
cam_auto.sensor_width = 36.0
cam_auto.clip_end = 1000.0
ob_auto_camera = bpy.data.objects.new('AutoCamera', cam_auto)
scene.collection.objects.link(ob_auto_camera)
ob_auto_camera.location = (4.05208, -4.85191, 3.24079)
ob_auto_camera.rotation_euler = (1.09748, -7.21219e-08, 0.694738)
scene.camera = ob_auto_camera
light_auto_sun = bpy.data.lights.new('AutoSun', 'SUN')
light_auto_sun.energy = 3.0
light_auto_sun.angle = 0.0523599
ob_auto_sun = bpy.data.objects.new('AutoSun', light_auto_sun)
scene.collection.objects.link(ob_auto_sun)
ob_auto_sun.rotation_euler = (0.872665, 0.174533, 0.523599)
bpy.context.view_layer.update()
